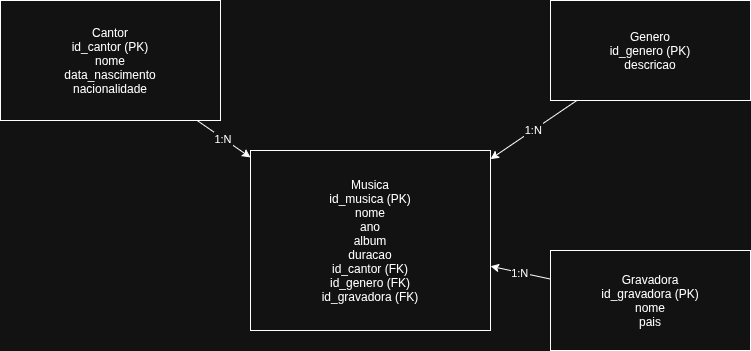

The diagram above was exported from draw.io. Its source (the exported page's mxGraphModel, read from the mxfile embedded in the PNG):
<mxGraphModel dx="860" dy="473" grid="1" gridSize="10" guides="1" tooltips="1" connect="1" arrows="1" fold="1" page="1" pageScale="1" pageWidth="827" pageHeight="1169" math="0" shadow="0">
  <root>
    <mxCell id="0" />
    <mxCell id="1" parent="0" />
    <mxCell id="OGaT5DgxtJmlcuh4DDGF-1" parent="1" value="Cantor&#10;id_cantor (PK)&#10;nome&#10;data_nascimento&#10;nacionalidade" vertex="1">
      <mxGeometry height="120" width="220" x="50" y="50" as="geometry" />
    </mxCell>
    <mxCell id="OGaT5DgxtJmlcuh4DDGF-2" parent="1" value="Musica&#10;id_musica (PK)&#10;nome&#10;ano&#10;album&#10;duracao&#10;id_cantor (FK)&#10;id_genero (FK)&#10;id_gravadora (FK)" vertex="1">
      <mxGeometry height="180" width="240" x="300" y="200" as="geometry" />
    </mxCell>
    <mxCell id="OGaT5DgxtJmlcuh4DDGF-3" parent="1" value="Genero&#10;id_genero (PK)&#10;descricao" vertex="1">
      <mxGeometry height="100" width="200" x="600" y="50" as="geometry" />
    </mxCell>
    <mxCell id="OGaT5DgxtJmlcuh4DDGF-4" parent="1" value="Gravadora&#10;id_gravadora (PK)&#10;nome&#10;pais" vertex="1">
      <mxGeometry height="100" width="200" x="600" y="300" as="geometry" />
    </mxCell>
    <mxCell id="OGaT5DgxtJmlcuh4DDGF-5" edge="1" parent="1" source="OGaT5DgxtJmlcuh4DDGF-1" target="OGaT5DgxtJmlcuh4DDGF-2" value="1:N">
      <mxGeometry relative="1" as="geometry" />
    </mxCell>
    <mxCell id="OGaT5DgxtJmlcuh4DDGF-6" edge="1" parent="1" source="OGaT5DgxtJmlcuh4DDGF-3" target="OGaT5DgxtJmlcuh4DDGF-2" value="1:N">
      <mxGeometry relative="1" as="geometry" />
    </mxCell>
    <mxCell id="OGaT5DgxtJmlcuh4DDGF-7" edge="1" parent="1" source="OGaT5DgxtJmlcuh4DDGF-4" target="OGaT5DgxtJmlcuh4DDGF-2" value="1:N">
      <mxGeometry relative="1" as="geometry" />
    </mxCell>
  </root>
</mxGraphModel>